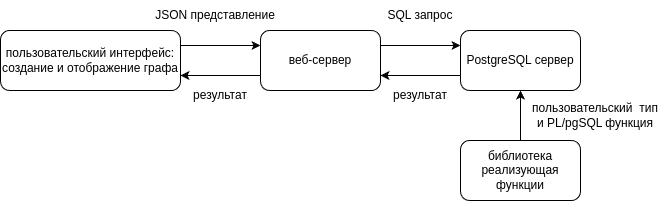

The diagram above was exported from draw.io. Its source (the exported page's mxGraphModel, read from the mxfile embedded in the PNG):
<mxGraphModel dx="866" dy="480" grid="1" gridSize="10" guides="1" tooltips="1" connect="1" arrows="1" fold="1" page="1" pageScale="1" pageWidth="850" pageHeight="1100" math="0" shadow="0">
  <root>
    <mxCell id="0" />
    <mxCell id="1" parent="0" />
    <mxCell id="hGzSYrN8RRXGs8mI9r9u-11" style="edgeStyle=orthogonalEdgeStyle;rounded=0;orthogonalLoop=1;jettySize=auto;html=1;exitX=0;exitY=0.75;exitDx=0;exitDy=0;entryX=1;entryY=0.75;entryDx=0;entryDy=0;" edge="1" parent="1" source="hGzSYrN8RRXGs8mI9r9u-2" target="hGzSYrN8RRXGs8mI9r9u-3">
      <mxGeometry relative="1" as="geometry" />
    </mxCell>
    <mxCell id="hGzSYrN8RRXGs8mI9r9u-12" style="edgeStyle=orthogonalEdgeStyle;rounded=0;orthogonalLoop=1;jettySize=auto;html=1;exitX=1;exitY=0.25;exitDx=0;exitDy=0;entryX=0;entryY=0.25;entryDx=0;entryDy=0;" edge="1" parent="1" source="hGzSYrN8RRXGs8mI9r9u-2" target="hGzSYrN8RRXGs8mI9r9u-4">
      <mxGeometry relative="1" as="geometry" />
    </mxCell>
    <mxCell id="hGzSYrN8RRXGs8mI9r9u-2" value="веб-сервер" style="rounded=1;whiteSpace=wrap;html=1;" vertex="1" parent="1">
      <mxGeometry x="280" y="390" width="120" height="60" as="geometry" />
    </mxCell>
    <mxCell id="hGzSYrN8RRXGs8mI9r9u-10" style="edgeStyle=orthogonalEdgeStyle;rounded=0;orthogonalLoop=1;jettySize=auto;html=1;exitX=1;exitY=0.25;exitDx=0;exitDy=0;entryX=0;entryY=0.25;entryDx=0;entryDy=0;" edge="1" parent="1" source="hGzSYrN8RRXGs8mI9r9u-3" target="hGzSYrN8RRXGs8mI9r9u-2">
      <mxGeometry relative="1" as="geometry" />
    </mxCell>
    <mxCell id="hGzSYrN8RRXGs8mI9r9u-3" value="пользовательский интерфейс:&lt;div&gt;создание и отображение графа&lt;/div&gt;" style="rounded=1;whiteSpace=wrap;html=1;" vertex="1" parent="1">
      <mxGeometry x="20" y="390" width="180" height="60" as="geometry" />
    </mxCell>
    <mxCell id="hGzSYrN8RRXGs8mI9r9u-13" style="edgeStyle=orthogonalEdgeStyle;rounded=0;orthogonalLoop=1;jettySize=auto;html=1;exitX=0;exitY=0.75;exitDx=0;exitDy=0;entryX=1;entryY=0.75;entryDx=0;entryDy=0;" edge="1" parent="1" source="hGzSYrN8RRXGs8mI9r9u-4" target="hGzSYrN8RRXGs8mI9r9u-2">
      <mxGeometry relative="1" as="geometry" />
    </mxCell>
    <mxCell id="hGzSYrN8RRXGs8mI9r9u-4" value="PostgreSQL сервер" style="rounded=1;whiteSpace=wrap;html=1;" vertex="1" parent="1">
      <mxGeometry x="480" y="390" width="120" height="60" as="geometry" />
    </mxCell>
    <mxCell id="hGzSYrN8RRXGs8mI9r9u-18" style="edgeStyle=orthogonalEdgeStyle;rounded=0;orthogonalLoop=1;jettySize=auto;html=1;entryX=0.5;entryY=1;entryDx=0;entryDy=0;" edge="1" parent="1" source="hGzSYrN8RRXGs8mI9r9u-5" target="hGzSYrN8RRXGs8mI9r9u-4">
      <mxGeometry relative="1" as="geometry" />
    </mxCell>
    <mxCell id="hGzSYrN8RRXGs8mI9r9u-5" value="библиотека реализующая функции" style="rounded=1;whiteSpace=wrap;html=1;" vertex="1" parent="1">
      <mxGeometry x="480" y="500" width="120" height="60" as="geometry" />
    </mxCell>
    <mxCell id="hGzSYrN8RRXGs8mI9r9u-15" value="JSON представление" style="text;html=1;align=center;verticalAlign=middle;whiteSpace=wrap;rounded=0;" vertex="1" parent="1">
      <mxGeometry x="170" y="360" width="130" height="30" as="geometry" />
    </mxCell>
    <mxCell id="hGzSYrN8RRXGs8mI9r9u-16" value="результат" style="text;html=1;align=center;verticalAlign=middle;whiteSpace=wrap;rounded=0;" vertex="1" parent="1">
      <mxGeometry x="210" y="440" width="60" height="30" as="geometry" />
    </mxCell>
    <mxCell id="hGzSYrN8RRXGs8mI9r9u-17" value="результат" style="text;html=1;align=center;verticalAlign=middle;whiteSpace=wrap;rounded=0;" vertex="1" parent="1">
      <mxGeometry x="410" y="440" width="60" height="30" as="geometry" />
    </mxCell>
    <mxCell id="hGzSYrN8RRXGs8mI9r9u-19" value="пользовательский&amp;nbsp; тип и PL/pgSQL функция" style="text;html=1;align=center;verticalAlign=middle;whiteSpace=wrap;rounded=0;" vertex="1" parent="1">
      <mxGeometry x="550" y="460" width="130" height="30" as="geometry" />
    </mxCell>
    <mxCell id="hGzSYrN8RRXGs8mI9r9u-20" value="SQL запрос" style="text;html=1;align=center;verticalAlign=middle;whiteSpace=wrap;rounded=0;" vertex="1" parent="1">
      <mxGeometry x="395" y="360" width="90" height="30" as="geometry" />
    </mxCell>
  </root>
</mxGraphModel>